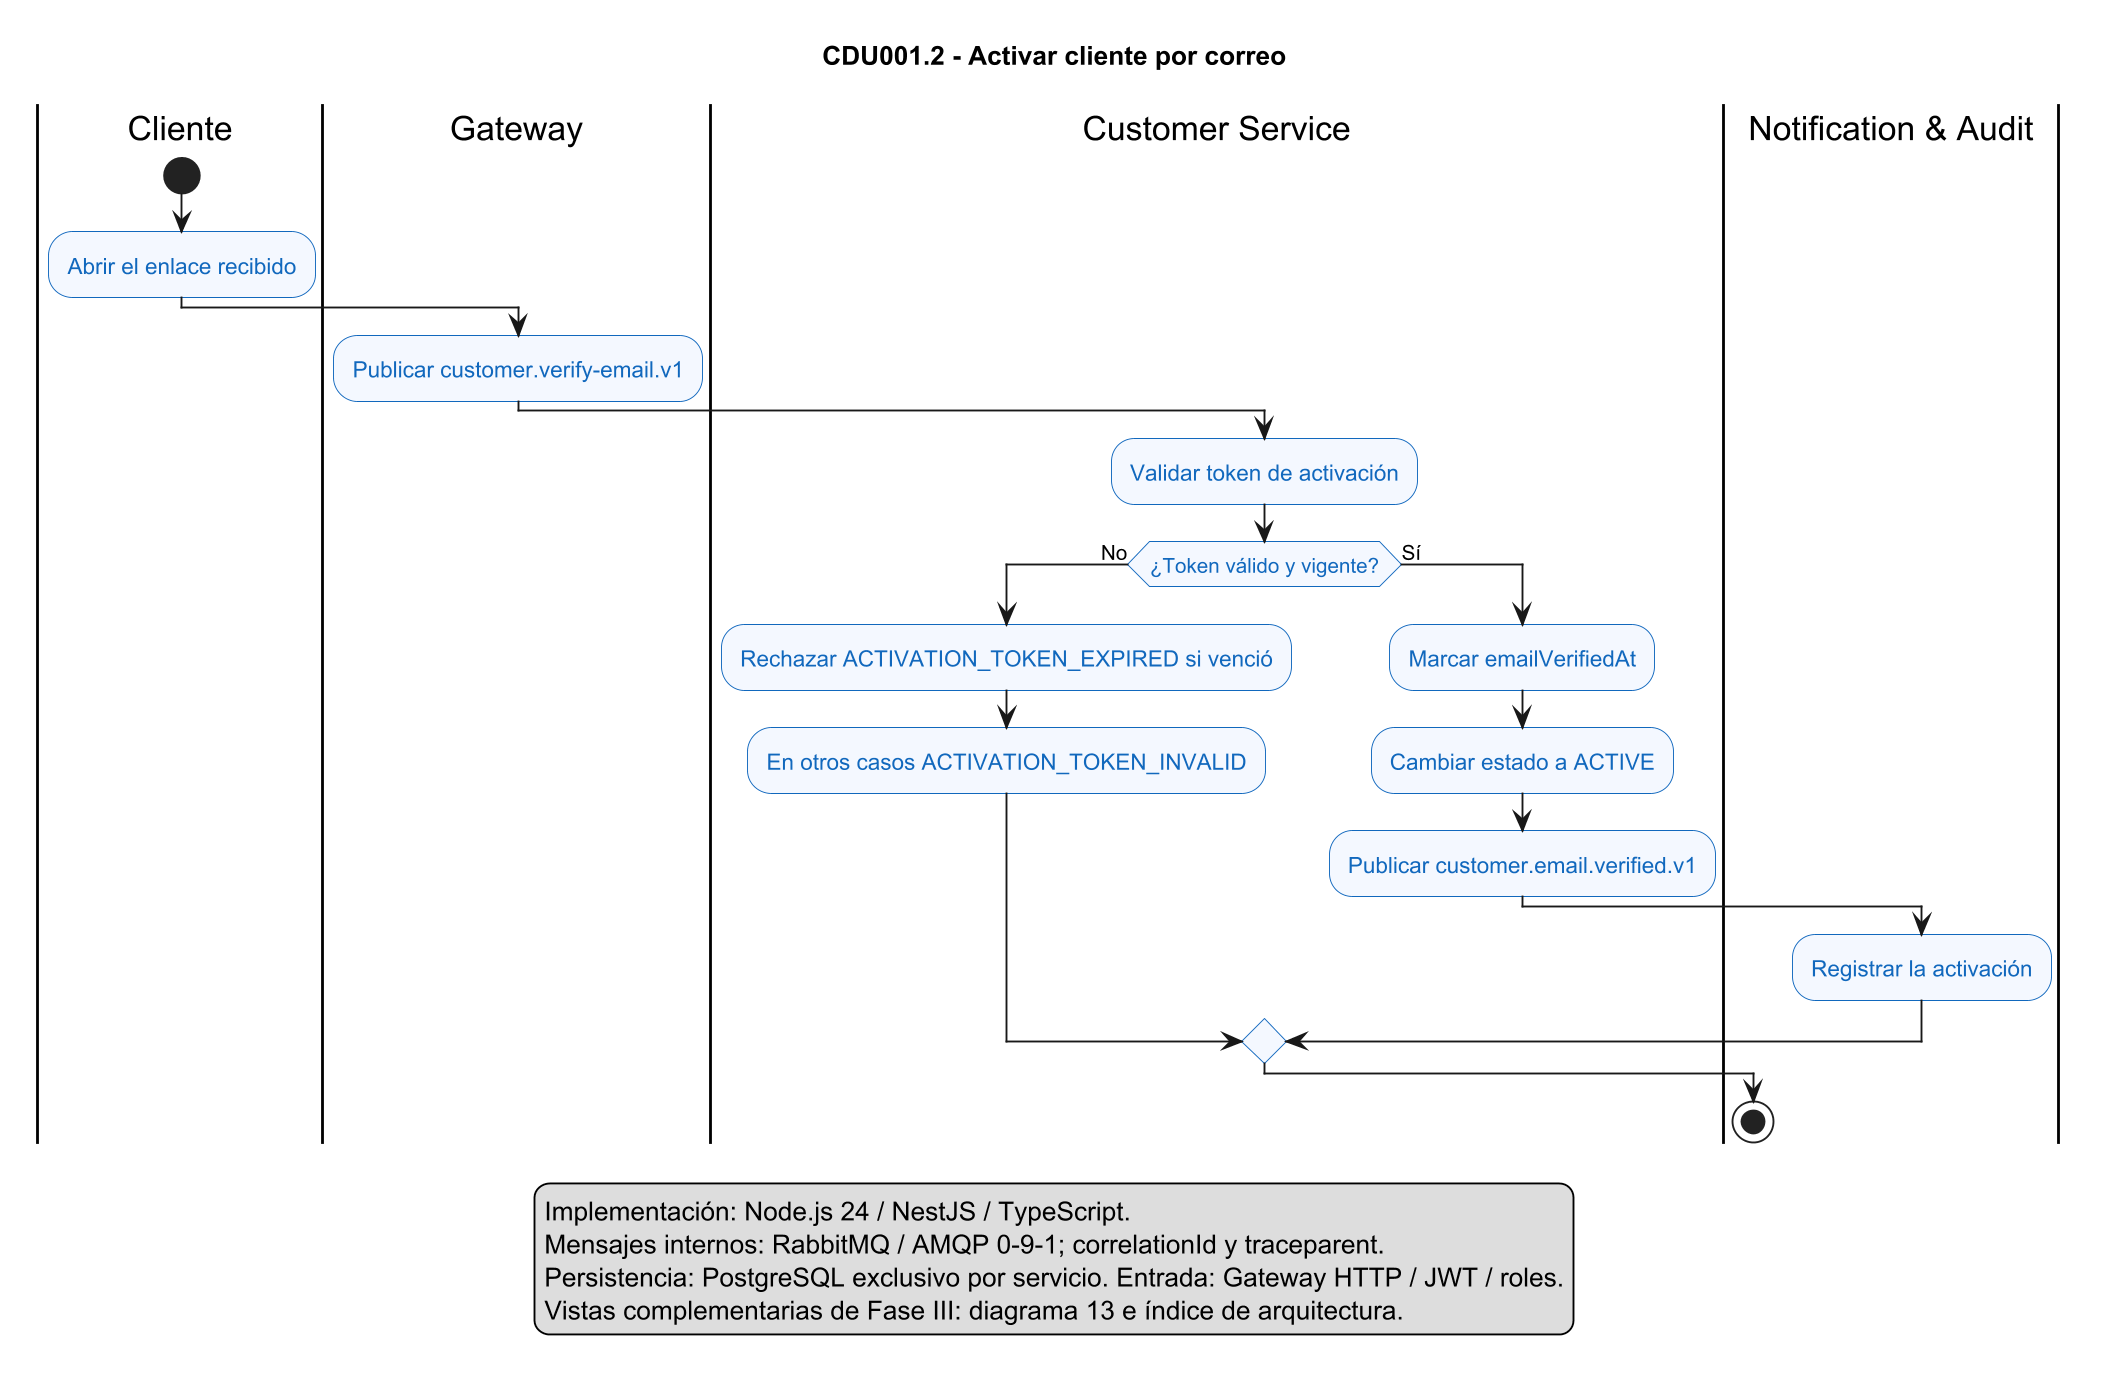

The diagram above was rendered by PlantUML. Its source (embedded in the PNG):
@startuml CDU001.2-activar-cliente
title CDU001.2 - Activar cliente por correo

skinparam shadowing false
skinparam dpi 180
skinparam activity {
    BackgroundColor #F4F8FF
    BorderColor #1168BD
    FontColor #1168BD
}

|Cliente|
start
:Abrir el enlace recibido;
|Gateway|
:Publicar customer.verify-email.v1;
|Customer Service|
:Validar token de activación;
if (¿Token válido y vigente?) then (No)
    :Rechazar ACTIVATION_TOKEN_EXPIRED si venció;
    :En otros casos ACTIVATION_TOKEN_INVALID;
else (Sí)
    :Marcar emailVerifiedAt;
    :Cambiar estado a ACTIVE;
    :Publicar customer.email.verified.v1;
    |Notification & Audit|
    :Registrar la activación;
endif
stop
legend bottom
  Implementación: Node.js 24 / NestJS / TypeScript.
  Mensajes internos: RabbitMQ / AMQP 0-9-1; correlationId y traceparent.
  Persistencia: PostgreSQL exclusivo por servicio. Entrada: Gateway HTTP / JWT / roles.
  Vistas complementarias de Fase III: diagrama 13 e índice de arquitectura.
endlegend
@enduml